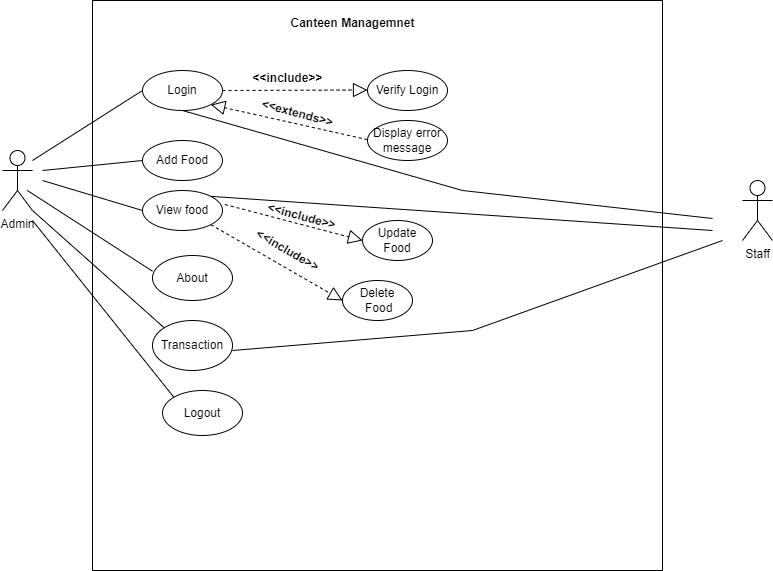

The diagram above was exported from draw.io. Its source (the exported page's mxGraphModel, read from the mxfile embedded in the PNG):
<mxGraphModel dx="1276" dy="623" grid="1" gridSize="10" guides="1" tooltips="1" connect="1" arrows="1" fold="1" page="1" pageScale="1" pageWidth="850" pageHeight="1100" math="0" shadow="0">
  <root>
    <mxCell id="0" />
    <mxCell id="1" parent="0" />
    <mxCell id="FJp3JptzeLOj0LjMp0QI-1" value="" style="whiteSpace=wrap;html=1;aspect=fixed;" parent="1" vertex="1">
      <mxGeometry x="110" y="30" width="570" height="570" as="geometry" />
    </mxCell>
    <mxCell id="FJp3JptzeLOj0LjMp0QI-2" value="Admin" style="shape=umlActor;verticalLabelPosition=bottom;verticalAlign=top;html=1;outlineConnect=0;" parent="1" vertex="1">
      <mxGeometry x="20" y="180" width="30" height="60" as="geometry" />
    </mxCell>
    <mxCell id="FJp3JptzeLOj0LjMp0QI-7" value="Canteen Managemnet" style="text;align=center;fontStyle=1;verticalAlign=middle;spacingLeft=3;spacingRight=3;strokeColor=none;rotatable=0;points=[[0,0.5],[1,0.5]];portConstraint=eastwest;html=1;" parent="1" vertex="1">
      <mxGeometry x="330" y="40" width="80" height="26" as="geometry" />
    </mxCell>
    <mxCell id="FJp3JptzeLOj0LjMp0QI-8" value="Login" style="ellipse;whiteSpace=wrap;html=1;" parent="1" vertex="1">
      <mxGeometry x="160" y="100" width="80" height="40" as="geometry" />
    </mxCell>
    <mxCell id="FJp3JptzeLOj0LjMp0QI-9" value="Verify Login" style="ellipse;whiteSpace=wrap;html=1;" parent="1" vertex="1">
      <mxGeometry x="385" y="100" width="80" height="40" as="geometry" />
    </mxCell>
    <mxCell id="FJp3JptzeLOj0LjMp0QI-10" value="Display error message" style="ellipse;whiteSpace=wrap;html=1;" parent="1" vertex="1">
      <mxGeometry x="385" y="150" width="80" height="40" as="geometry" />
    </mxCell>
    <mxCell id="FJp3JptzeLOj0LjMp0QI-11" value="" style="endArrow=block;dashed=1;endFill=0;endSize=12;html=1;rounded=0;exitX=1;exitY=0.5;exitDx=0;exitDy=0;" parent="1" source="FJp3JptzeLOj0LjMp0QI-8" edge="1">
      <mxGeometry width="160" relative="1" as="geometry">
        <mxPoint x="250" y="120" as="sourcePoint" />
        <mxPoint x="385" y="119.5" as="targetPoint" />
      </mxGeometry>
    </mxCell>
    <mxCell id="FJp3JptzeLOj0LjMp0QI-12" value="" style="endArrow=block;dashed=1;endFill=0;endSize=12;html=1;rounded=0;exitX=0;exitY=0;exitDx=0;exitDy=0;entryX=1;entryY=1;entryDx=0;entryDy=0;" parent="1" target="FJp3JptzeLOj0LjMp0QI-8" edge="1">
      <mxGeometry width="160" relative="1" as="geometry">
        <mxPoint x="384.99572875253784" y="169.12786437626895" as="sourcePoint" />
        <mxPoint x="225.94967646378907" y="139.9967279399623" as="targetPoint" />
      </mxGeometry>
    </mxCell>
    <mxCell id="FJp3JptzeLOj0LjMp0QI-13" value="&amp;lt;&amp;lt;include&amp;gt;&amp;gt;" style="text;align=center;fontStyle=1;verticalAlign=middle;spacingLeft=3;spacingRight=3;strokeColor=none;rotatable=45;points=[[0,0.5],[1,0.5]];portConstraint=eastwest;html=1;" parent="1" vertex="1">
      <mxGeometry x="270" y="100" width="70" height="16" as="geometry" />
    </mxCell>
    <mxCell id="FJp3JptzeLOj0LjMp0QI-14" value="&amp;lt;&amp;lt;extends&amp;gt;&amp;gt;" style="text;align=center;fontStyle=1;verticalAlign=middle;spacingLeft=3;spacingRight=3;strokeColor=none;rotatable=45;points=[[0,0.5],[1,0.5]];portConstraint=eastwest;html=1;rotation=15;" parent="1" vertex="1">
      <mxGeometry x="290" y="130" width="50" height="26" as="geometry" />
    </mxCell>
    <mxCell id="FJp3JptzeLOj0LjMp0QI-16" value="" style="endArrow=none;html=1;rounded=0;entryX=0;entryY=0.5;entryDx=0;entryDy=0;" parent="1" target="FJp3JptzeLOj0LjMp0QI-8" edge="1">
      <mxGeometry width="50" height="50" relative="1" as="geometry">
        <mxPoint x="50" y="190" as="sourcePoint" />
        <mxPoint x="100" y="140" as="targetPoint" />
      </mxGeometry>
    </mxCell>
    <mxCell id="FJp3JptzeLOj0LjMp0QI-17" value="Add Food" style="ellipse;whiteSpace=wrap;html=1;" parent="1" vertex="1">
      <mxGeometry x="160" y="170" width="80" height="40" as="geometry" />
    </mxCell>
    <mxCell id="FJp3JptzeLOj0LjMp0QI-18" value="View food" style="ellipse;whiteSpace=wrap;html=1;" parent="1" vertex="1">
      <mxGeometry x="160" y="220" width="80" height="40" as="geometry" />
    </mxCell>
    <mxCell id="FJp3JptzeLOj0LjMp0QI-19" value="" style="endArrow=none;html=1;rounded=0;" parent="1" edge="1">
      <mxGeometry width="50" height="50" relative="1" as="geometry">
        <mxPoint x="60" y="200" as="sourcePoint" />
        <mxPoint x="160" y="190" as="targetPoint" />
      </mxGeometry>
    </mxCell>
    <mxCell id="FJp3JptzeLOj0LjMp0QI-21" value="" style="endArrow=none;html=1;rounded=0;entryX=0;entryY=0.5;entryDx=0;entryDy=0;" parent="1" target="FJp3JptzeLOj0LjMp0QI-18" edge="1">
      <mxGeometry width="50" height="50" relative="1" as="geometry">
        <mxPoint x="60" y="210" as="sourcePoint" />
        <mxPoint x="180" y="230" as="targetPoint" />
      </mxGeometry>
    </mxCell>
    <mxCell id="FJp3JptzeLOj0LjMp0QI-22" value="Update Food" style="ellipse;whiteSpace=wrap;html=1;" parent="1" vertex="1">
      <mxGeometry x="380" y="250" width="70" height="40" as="geometry" />
    </mxCell>
    <mxCell id="FJp3JptzeLOj0LjMp0QI-23" value="Delete&lt;br&gt;&amp;nbsp;Food" style="ellipse;whiteSpace=wrap;html=1;" parent="1" vertex="1">
      <mxGeometry x="360" y="310" width="70" height="40" as="geometry" />
    </mxCell>
    <mxCell id="FJp3JptzeLOj0LjMp0QI-26" value="" style="endArrow=block;dashed=1;endFill=0;endSize=12;html=1;rounded=0;exitX=1.03;exitY=0.35;exitDx=0;exitDy=0;exitPerimeter=0;entryX=0;entryY=0.5;entryDx=0;entryDy=0;" parent="1" source="FJp3JptzeLOj0LjMp0QI-18" target="FJp3JptzeLOj0LjMp0QI-22" edge="1">
      <mxGeometry width="160" relative="1" as="geometry">
        <mxPoint x="250" y="230" as="sourcePoint" />
        <mxPoint x="380" y="230" as="targetPoint" />
      </mxGeometry>
    </mxCell>
    <mxCell id="FJp3JptzeLOj0LjMp0QI-27" value="" style="endArrow=block;dashed=1;endFill=0;endSize=12;html=1;rounded=0;entryX=0;entryY=0.5;entryDx=0;entryDy=0;exitX=1;exitY=1;exitDx=0;exitDy=0;" parent="1" target="FJp3JptzeLOj0LjMp0QI-23" edge="1" source="FJp3JptzeLOj0LjMp0QI-18">
      <mxGeometry width="160" relative="1" as="geometry">
        <mxPoint x="260" y="250" as="sourcePoint" />
        <mxPoint x="420" y="250" as="targetPoint" />
      </mxGeometry>
    </mxCell>
    <mxCell id="FJp3JptzeLOj0LjMp0QI-29" value="&amp;lt;&amp;lt;include&amp;gt;&amp;gt;" style="text;align=center;fontStyle=1;verticalAlign=middle;spacingLeft=3;spacingRight=3;strokeColor=none;rotatable=45;points=[[0,0.5],[1,0.5]];portConstraint=eastwest;html=1;rotation=30;" parent="1" vertex="1">
      <mxGeometry x="265" y="270" width="80" height="20" as="geometry" />
    </mxCell>
    <mxCell id="FJp3JptzeLOj0LjMp0QI-30" value="&amp;lt;&amp;lt;include&amp;gt;&amp;gt;" style="text;align=center;fontStyle=1;verticalAlign=middle;spacingLeft=3;spacingRight=3;strokeColor=none;rotatable=45;points=[[0,0.5],[1,0.5]];portConstraint=eastwest;html=1;rotation=15;" parent="1" vertex="1">
      <mxGeometry x="279" y="236" width="80" height="20" as="geometry" />
    </mxCell>
    <mxCell id="FJp3JptzeLOj0LjMp0QI-32" value="About" style="ellipse;whiteSpace=wrap;html=1;" parent="1" vertex="1">
      <mxGeometry x="170" y="285" width="80" height="45" as="geometry" />
    </mxCell>
    <mxCell id="FJp3JptzeLOj0LjMp0QI-33" value="Logout" style="ellipse;whiteSpace=wrap;html=1;" parent="1" vertex="1">
      <mxGeometry x="180" y="420" width="80" height="45" as="geometry" />
    </mxCell>
    <mxCell id="FJp3JptzeLOj0LjMp0QI-34" value="" style="endArrow=none;html=1;rounded=0;entryX=0.065;entryY=0.342;entryDx=0;entryDy=0;entryPerimeter=0;" parent="1" edge="1">
      <mxGeometry width="50" height="50" relative="1" as="geometry">
        <mxPoint x="44.8" y="220.00082738944363" as="sourcePoint" />
        <mxPoint x="170.00000000000006" y="300.71999999999997" as="targetPoint" />
        <Array as="points" />
      </mxGeometry>
    </mxCell>
    <mxCell id="FJp3JptzeLOj0LjMp0QI-40" value="" style="endArrow=none;html=1;rounded=0;entryX=0;entryY=0;entryDx=0;entryDy=0;" parent="1" target="FJp3JptzeLOj0LjMp0QI-33" edge="1">
      <mxGeometry width="50" height="50" relative="1" as="geometry">
        <mxPoint x="50" y="250" as="sourcePoint" />
        <mxPoint x="170" y="380" as="targetPoint" />
      </mxGeometry>
    </mxCell>
    <mxCell id="tNWzIbRMkIoo_bGY1ibS-1" value="Staff" style="shape=umlActor;verticalLabelPosition=bottom;verticalAlign=top;html=1;outlineConnect=0;" parent="1" vertex="1">
      <mxGeometry x="760" y="210" width="30" height="60" as="geometry" />
    </mxCell>
    <mxCell id="tNWzIbRMkIoo_bGY1ibS-6" value="" style="endArrow=none;html=1;rounded=0;exitX=0.5;exitY=1;exitDx=0;exitDy=0;" parent="1" source="FJp3JptzeLOj0LjMp0QI-8" edge="1">
      <mxGeometry width="50" height="50" relative="1" as="geometry">
        <mxPoint x="210" y="158" as="sourcePoint" />
        <mxPoint x="730" y="248" as="targetPoint" />
        <Array as="points">
          <mxPoint x="480" y="220" />
        </Array>
      </mxGeometry>
    </mxCell>
    <mxCell id="tNWzIbRMkIoo_bGY1ibS-8" value="" style="endArrow=none;html=1;rounded=0;exitX=1;exitY=0;exitDx=0;exitDy=0;" parent="1" source="FJp3JptzeLOj0LjMp0QI-18" edge="1">
      <mxGeometry width="50" height="50" relative="1" as="geometry">
        <mxPoint x="400" y="320" as="sourcePoint" />
        <mxPoint x="730" y="260" as="targetPoint" />
      </mxGeometry>
    </mxCell>
    <mxCell id="tNWzIbRMkIoo_bGY1ibS-11" value="Transaction" style="ellipse;whiteSpace=wrap;html=1;" parent="1" vertex="1">
      <mxGeometry x="170" y="350" width="80" height="50" as="geometry" />
    </mxCell>
    <mxCell id="tNWzIbRMkIoo_bGY1ibS-14" value="" style="endArrow=none;html=1;rounded=0;entryX=0;entryY=0;entryDx=0;entryDy=0;" parent="1" target="tNWzIbRMkIoo_bGY1ibS-11" edge="1">
      <mxGeometry width="50" height="50" relative="1" as="geometry">
        <mxPoint x="50" y="240" as="sourcePoint" />
        <mxPoint x="100" y="190" as="targetPoint" />
      </mxGeometry>
    </mxCell>
    <mxCell id="ij5qAXdL9JPUAysGN4Yb-1" value="" style="endArrow=none;html=1;rounded=0;" edge="1" parent="1">
      <mxGeometry width="50" height="50" relative="1" as="geometry">
        <mxPoint x="250" y="380" as="sourcePoint" />
        <mxPoint x="740" y="270" as="targetPoint" />
        <Array as="points">
          <mxPoint x="490" y="360" />
        </Array>
      </mxGeometry>
    </mxCell>
  </root>
</mxGraphModel>